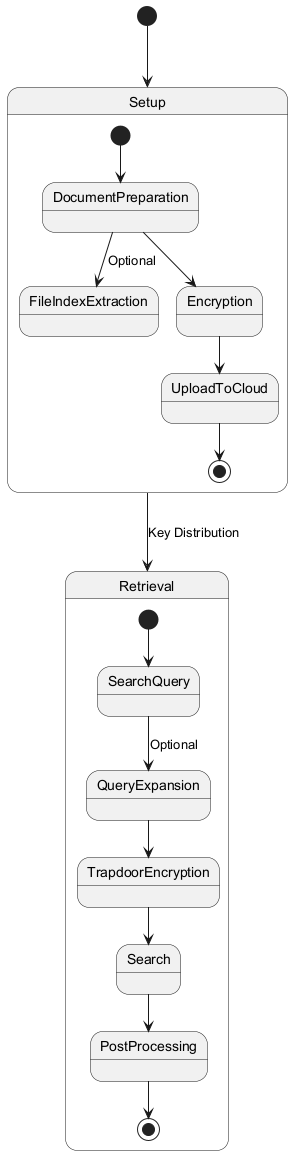

The diagram above was rendered by PlantUML. Its source (embedded in the PNG):
@startuml
[*] --> Setup

state Setup {
  [*] --> DocumentPreparation
  DocumentPreparation --> FileIndexExtraction : Optional
  DocumentPreparation --> Encryption
  Encryption --> UploadToCloud
  UploadToCloud --> [*]
}

state Retrieval {
  [*] --> SearchQuery
  SearchQuery --> QueryExpansion : Optional
  QueryExpansion --> TrapdoorEncryption
  TrapdoorEncryption --> Search
  Search --> PostProcessing
  PostProcessing --> [*]
}

Setup --> Retrieval : Key Distribution
@enduml